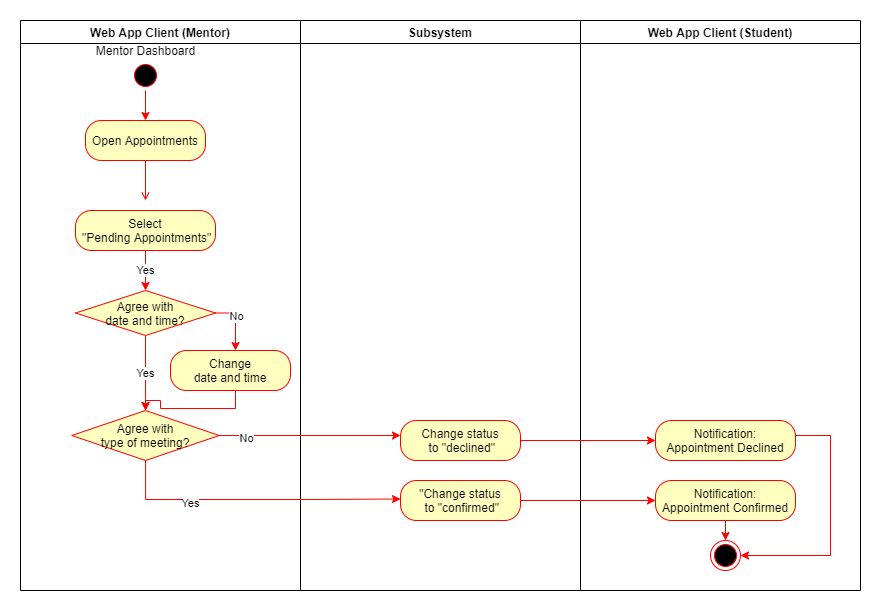

The diagram above was exported from draw.io. Its source (the exported page's mxGraphModel, read from the mxfile embedded in the PNG):
<mxGraphModel dx="1422" dy="705" grid="1" gridSize="10" guides="1" tooltips="1" connect="1" arrows="1" fold="1" page="1" pageScale="1" pageWidth="850" pageHeight="1100" math="0" shadow="0">
  <root>
    <mxCell id="rKX0U_e4UANti8R30PNI-0" />
    <mxCell id="rKX0U_e4UANti8R30PNI-1" parent="rKX0U_e4UANti8R30PNI-0" />
    <mxCell id="_6JP1PM98i9TkQrcPU5l-0" value="Web App Client (Mentor)" style="swimlane;whiteSpace=wrap" vertex="1" parent="rKX0U_e4UANti8R30PNI-1">
      <mxGeometry x="80" y="90" width="280" height="570" as="geometry" />
    </mxCell>
    <mxCell id="_6JP1PM98i9TkQrcPU5l-32" style="edgeStyle=orthogonalEdgeStyle;rounded=0;orthogonalLoop=1;jettySize=auto;html=1;entryX=0.5;entryY=0;entryDx=0;entryDy=0;strokeColor=#FF0000;" edge="1" parent="_6JP1PM98i9TkQrcPU5l-0" source="_6JP1PM98i9TkQrcPU5l-1">
      <mxGeometry relative="1" as="geometry">
        <mxPoint x="125" y="100" as="targetPoint" />
      </mxGeometry>
    </mxCell>
    <mxCell id="_6JP1PM98i9TkQrcPU5l-1" value="" style="ellipse;shape=startState;fillColor=#000000;strokeColor=#ff0000;" vertex="1" parent="_6JP1PM98i9TkQrcPU5l-0">
      <mxGeometry x="110" y="40" width="30" height="30" as="geometry" />
    </mxCell>
    <mxCell id="_6JP1PM98i9TkQrcPU5l-35" value="Yes" style="edgeStyle=orthogonalEdgeStyle;rounded=0;orthogonalLoop=1;jettySize=auto;html=1;entryX=0.5;entryY=0;entryDx=0;entryDy=0;strokeColor=#FF0000;" edge="1" parent="_6JP1PM98i9TkQrcPU5l-0" target="_6JP1PM98i9TkQrcPU5l-12">
      <mxGeometry relative="1" as="geometry">
        <mxPoint x="125" y="230" as="sourcePoint" />
      </mxGeometry>
    </mxCell>
    <mxCell id="_6JP1PM98i9TkQrcPU5l-4" value="" style="endArrow=open;strokeColor=#FF0000;endFill=1;rounded=0" edge="1" parent="_6JP1PM98i9TkQrcPU5l-0">
      <mxGeometry relative="1" as="geometry">
        <mxPoint x="125" y="140" as="sourcePoint" />
        <mxPoint x="125" y="180" as="targetPoint" />
      </mxGeometry>
    </mxCell>
    <mxCell id="_6JP1PM98i9TkQrcPU5l-33" value="Mentor Dashboard" style="text;html=1;align=center;verticalAlign=middle;resizable=0;points=[];autosize=1;strokeColor=none;" vertex="1" parent="_6JP1PM98i9TkQrcPU5l-0">
      <mxGeometry x="70" y="20" width="110" height="20" as="geometry" />
    </mxCell>
    <mxCell id="_6JP1PM98i9TkQrcPU5l-36" value="Yes" style="edgeStyle=orthogonalEdgeStyle;rounded=0;orthogonalLoop=1;jettySize=auto;html=1;strokeColor=#FF0000;" edge="1" parent="_6JP1PM98i9TkQrcPU5l-0" source="_6JP1PM98i9TkQrcPU5l-12" target="_6JP1PM98i9TkQrcPU5l-17">
      <mxGeometry relative="1" as="geometry" />
    </mxCell>
    <mxCell id="_6JP1PM98i9TkQrcPU5l-38" style="edgeStyle=orthogonalEdgeStyle;rounded=0;orthogonalLoop=1;jettySize=auto;html=1;entryX=0.5;entryY=0;entryDx=0;entryDy=0;strokeColor=#FF0000;" edge="1" parent="_6JP1PM98i9TkQrcPU5l-0" source="_6JP1PM98i9TkQrcPU5l-12">
      <mxGeometry relative="1" as="geometry">
        <mxPoint x="215" y="330" as="targetPoint" />
        <Array as="points">
          <mxPoint x="215" y="293" />
        </Array>
      </mxGeometry>
    </mxCell>
    <mxCell id="_6JP1PM98i9TkQrcPU5l-39" value="No" style="edgeLabel;html=1;align=center;verticalAlign=middle;resizable=0;points=[];" vertex="1" connectable="0" parent="_6JP1PM98i9TkQrcPU5l-38">
      <mxGeometry x="-0.2174" relative="1" as="geometry">
        <mxPoint y="1" as="offset" />
      </mxGeometry>
    </mxCell>
    <mxCell id="_6JP1PM98i9TkQrcPU5l-12" value="Agree with &#10;date and time?" style="rhombus;fillColor=#ffffc0;strokeColor=#ff0000;" vertex="1" parent="_6JP1PM98i9TkQrcPU5l-0">
      <mxGeometry x="55" y="270" width="140" height="45" as="geometry" />
    </mxCell>
    <mxCell id="_6JP1PM98i9TkQrcPU5l-17" value="Agree with &#10;type of meeting?" style="rhombus;fillColor=#ffffc0;strokeColor=#ff0000;" vertex="1" parent="_6JP1PM98i9TkQrcPU5l-0">
      <mxGeometry x="51.25" y="390" width="147.5" height="50" as="geometry" />
    </mxCell>
    <mxCell id="_6JP1PM98i9TkQrcPU5l-40" style="edgeStyle=orthogonalEdgeStyle;rounded=0;orthogonalLoop=1;jettySize=auto;html=1;entryX=0.5;entryY=0;entryDx=0;entryDy=0;strokeColor=#FF0000;" edge="1" parent="_6JP1PM98i9TkQrcPU5l-0" target="_6JP1PM98i9TkQrcPU5l-17">
      <mxGeometry relative="1" as="geometry">
        <mxPoint x="215" y="368" as="sourcePoint" />
        <Array as="points">
          <mxPoint x="215" y="388" />
          <mxPoint x="140" y="388" />
          <mxPoint x="140" y="380" />
          <mxPoint x="125" y="380" />
        </Array>
      </mxGeometry>
    </mxCell>
    <mxCell id="H77m5mN2z0FkF_anRlY0-0" value="&lt;span&gt;Open Appointments&lt;/span&gt;" style="rounded=1;whiteSpace=wrap;html=1;arcSize=40;fontColor=#000000;fillColor=#ffffc0;strokeColor=#ff0000;" vertex="1" parent="_6JP1PM98i9TkQrcPU5l-0">
      <mxGeometry x="65" y="100" width="120" height="40" as="geometry" />
    </mxCell>
    <mxCell id="H77m5mN2z0FkF_anRlY0-1" value="&lt;span&gt;Select&lt;/span&gt;&lt;br style=&quot;padding: 0px ; margin: 0px&quot;&gt;&lt;span&gt;&amp;nbsp;&quot;Pending Appointments&quot;&lt;/span&gt;" style="rounded=1;whiteSpace=wrap;html=1;arcSize=40;fontColor=#000000;fillColor=#ffffc0;strokeColor=#ff0000;" vertex="1" parent="_6JP1PM98i9TkQrcPU5l-0">
      <mxGeometry x="55" y="190" width="140" height="40" as="geometry" />
    </mxCell>
    <mxCell id="H77m5mN2z0FkF_anRlY0-2" value="&lt;span&gt;Change&lt;/span&gt;&lt;br style=&quot;padding: 0px ; margin: 0px&quot;&gt;&lt;span&gt;date and time&lt;/span&gt;" style="rounded=1;whiteSpace=wrap;html=1;arcSize=40;fontColor=#000000;fillColor=#ffffc0;strokeColor=#ff0000;" vertex="1" parent="_6JP1PM98i9TkQrcPU5l-0">
      <mxGeometry x="150" y="330" width="120" height="40" as="geometry" />
    </mxCell>
    <mxCell id="_6JP1PM98i9TkQrcPU5l-8" value="Subsystem" style="swimlane;whiteSpace=wrap;startSize=23;" vertex="1" parent="rKX0U_e4UANti8R30PNI-1">
      <mxGeometry x="360" y="90" width="280" height="570" as="geometry" />
    </mxCell>
    <mxCell id="H77m5mN2z0FkF_anRlY0-4" value="&lt;span&gt;Change status&lt;/span&gt;&lt;br style=&quot;padding: 0px ; margin: 0px&quot;&gt;&lt;span&gt;&amp;nbsp;to &quot;declined&quot;&lt;/span&gt;" style="rounded=1;whiteSpace=wrap;html=1;arcSize=40;fontColor=#000000;fillColor=#ffffc0;strokeColor=#ff0000;" vertex="1" parent="_6JP1PM98i9TkQrcPU5l-8">
      <mxGeometry x="100" y="400" width="120" height="40" as="geometry" />
    </mxCell>
    <mxCell id="H77m5mN2z0FkF_anRlY0-5" value="&lt;span&gt;&quot;&lt;/span&gt;&lt;span&gt;Change status&lt;/span&gt;&lt;br style=&quot;padding: 0px ; margin: 0px&quot;&gt;&lt;span&gt;&amp;nbsp;to &quot;confirmed&quot;&lt;/span&gt;" style="rounded=1;whiteSpace=wrap;html=1;arcSize=40;fontColor=#000000;fillColor=#ffffc0;strokeColor=#ff0000;" vertex="1" parent="_6JP1PM98i9TkQrcPU5l-8">
      <mxGeometry x="100" y="460" width="120" height="40" as="geometry" />
    </mxCell>
    <mxCell id="_6JP1PM98i9TkQrcPU5l-14" value="Web App Client (Student)" style="swimlane;whiteSpace=wrap;startSize=23;" vertex="1" parent="rKX0U_e4UANti8R30PNI-1">
      <mxGeometry x="640" y="90" width="280" height="570" as="geometry" />
    </mxCell>
    <mxCell id="_6JP1PM98i9TkQrcPU5l-55" style="edgeStyle=orthogonalEdgeStyle;rounded=0;orthogonalLoop=1;jettySize=auto;html=1;entryX=1;entryY=0.5;entryDx=0;entryDy=0;strokeColor=#FF0000;" edge="1" parent="_6JP1PM98i9TkQrcPU5l-14" target="_6JP1PM98i9TkQrcPU5l-5">
      <mxGeometry relative="1" as="geometry">
        <mxPoint x="200" y="415" as="sourcePoint" />
        <Array as="points">
          <mxPoint x="250" y="415" />
          <mxPoint x="250" y="535" />
        </Array>
      </mxGeometry>
    </mxCell>
    <mxCell id="_6JP1PM98i9TkQrcPU5l-56" style="edgeStyle=orthogonalEdgeStyle;rounded=0;orthogonalLoop=1;jettySize=auto;html=1;entryX=0.5;entryY=0;entryDx=0;entryDy=0;strokeColor=#FF0000;" edge="1" parent="_6JP1PM98i9TkQrcPU5l-14" target="_6JP1PM98i9TkQrcPU5l-5">
      <mxGeometry relative="1" as="geometry">
        <mxPoint x="140" y="491" as="sourcePoint" />
      </mxGeometry>
    </mxCell>
    <mxCell id="_6JP1PM98i9TkQrcPU5l-5" value="" style="ellipse;shape=endState;fillColor=#000000;strokeColor=#ff0000" vertex="1" parent="_6JP1PM98i9TkQrcPU5l-14">
      <mxGeometry x="130" y="520" width="30" height="30" as="geometry" />
    </mxCell>
    <mxCell id="H77m5mN2z0FkF_anRlY0-9" value="&lt;span&gt;Notification:&lt;/span&gt;&lt;br style=&quot;padding: 0px ; margin: 0px&quot;&gt;&lt;span&gt;Appointment Confirmed&lt;/span&gt;" style="rounded=1;whiteSpace=wrap;html=1;arcSize=40;fontColor=#000000;fillColor=#ffffc0;strokeColor=#ff0000;" vertex="1" parent="_6JP1PM98i9TkQrcPU5l-14">
      <mxGeometry x="75" y="460" width="140" height="40" as="geometry" />
    </mxCell>
    <mxCell id="H77m5mN2z0FkF_anRlY0-8" value="Notification:&lt;br style=&quot;padding: 0px ; margin: 0px&quot;&gt;Appointment Declined" style="rounded=1;whiteSpace=wrap;html=1;arcSize=40;fontColor=#000000;fillColor=#ffffc0;strokeColor=#ff0000;" vertex="1" parent="_6JP1PM98i9TkQrcPU5l-14">
      <mxGeometry x="75" y="400" width="140" height="40" as="geometry" />
    </mxCell>
    <mxCell id="_6JP1PM98i9TkQrcPU5l-45" style="edgeStyle=orthogonalEdgeStyle;rounded=0;orthogonalLoop=1;jettySize=auto;html=1;strokeColor=#FF0000;" edge="1" parent="rKX0U_e4UANti8R30PNI-1" source="_6JP1PM98i9TkQrcPU5l-17">
      <mxGeometry relative="1" as="geometry">
        <mxPoint x="460" y="505" as="targetPoint" />
      </mxGeometry>
    </mxCell>
    <mxCell id="_6JP1PM98i9TkQrcPU5l-46" value="No" style="edgeLabel;html=1;align=center;verticalAlign=middle;resizable=0;points=[];" vertex="1" connectable="0" parent="_6JP1PM98i9TkQrcPU5l-45">
      <mxGeometry x="-0.7058" y="-2" relative="1" as="geometry">
        <mxPoint as="offset" />
      </mxGeometry>
    </mxCell>
    <mxCell id="_6JP1PM98i9TkQrcPU5l-48" style="edgeStyle=orthogonalEdgeStyle;rounded=0;orthogonalLoop=1;jettySize=auto;html=1;entryX=0;entryY=0.75;entryDx=0;entryDy=0;strokeColor=#FF0000;" edge="1" parent="rKX0U_e4UANti8R30PNI-1" source="_6JP1PM98i9TkQrcPU5l-17">
      <mxGeometry relative="1" as="geometry">
        <mxPoint x="460" y="568.5" as="targetPoint" />
        <Array as="points">
          <mxPoint x="205" y="569" />
          <mxPoint x="369" y="569" />
        </Array>
      </mxGeometry>
    </mxCell>
    <mxCell id="_6JP1PM98i9TkQrcPU5l-49" value="Yes" style="edgeLabel;html=1;align=center;verticalAlign=middle;resizable=0;points=[];" vertex="1" connectable="0" parent="_6JP1PM98i9TkQrcPU5l-48">
      <mxGeometry x="-0.4357" y="-3" relative="1" as="geometry">
        <mxPoint as="offset" />
      </mxGeometry>
    </mxCell>
    <mxCell id="H77m5mN2z0FkF_anRlY0-10" style="edgeStyle=orthogonalEdgeStyle;rounded=0;orthogonalLoop=1;jettySize=auto;html=1;entryX=0;entryY=0.5;entryDx=0;entryDy=0;strokeColor=#FF0000;" edge="1" parent="rKX0U_e4UANti8R30PNI-1" source="H77m5mN2z0FkF_anRlY0-4" target="H77m5mN2z0FkF_anRlY0-8">
      <mxGeometry relative="1" as="geometry" />
    </mxCell>
    <mxCell id="H77m5mN2z0FkF_anRlY0-11" style="edgeStyle=orthogonalEdgeStyle;rounded=0;orthogonalLoop=1;jettySize=auto;html=1;entryX=0;entryY=0.5;entryDx=0;entryDy=0;strokeColor=#FF0000;" edge="1" parent="rKX0U_e4UANti8R30PNI-1" source="H77m5mN2z0FkF_anRlY0-5" target="H77m5mN2z0FkF_anRlY0-9">
      <mxGeometry relative="1" as="geometry" />
    </mxCell>
  </root>
</mxGraphModel>